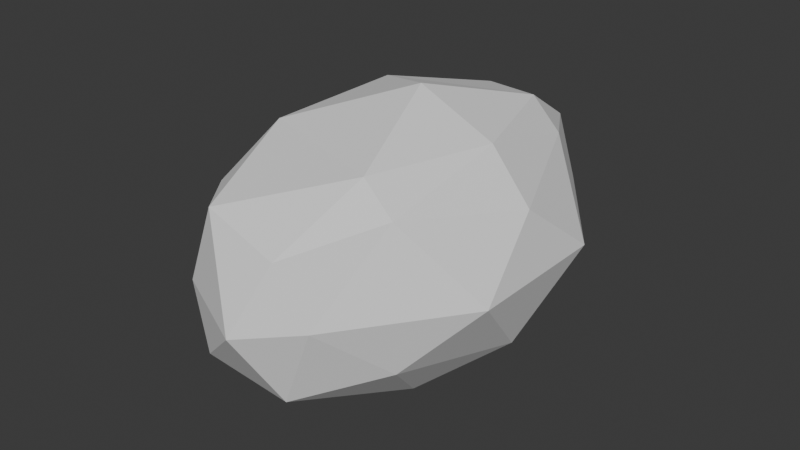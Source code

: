 # Source: PlasmaTorpedo.blend  (saved by Blender 4.5.90; exported with 4.5.12 LTS)
import bpy
from mathutils import Matrix  # noqa: F401  (used for matrix-valued properties, if any)

bpy.ops.wm.read_factory_settings(use_empty=True)
scene = bpy.context.scene
scene.name = 'Scene'

# ---- collections
col_collection = bpy.data.collections.new('Collection'); scene.collection.children.link(col_collection)

# ---- world
world_world = bpy.data.worlds.new('World'); scene.world = world_world
world_world.use_nodes = True; world_world.node_tree.nodes.clear()
_N = world_world.node_tree.nodes; _L = world_world.node_tree.links
n0 = _N.new('ShaderNodeOutputWorld'); n0.name = 'World Output'; n0.location = (200, 100)
n1 = _N.new('ShaderNodeBackground'); n1.name = 'Background'; n1.location = (-200, 100)
n1.inputs[0].default_value = (0.05088, 0.05088, 0.05088, 1.0)
_L.new(n1.outputs[0], n0.inputs[0])
n0.is_active_output = True
world_world.color = (0.05088, 0.05088, 0.05088)
world_world.sun_shadow_jitter_overblur = 0.0

# ---- meshes
me_icosphere = bpy.data.meshes.new('Icosphere')
me_icosphere.from_pydata([(0.0, 0.0, -0.3097), (0.1616, -0.2643, -0.1235), (-0.1381, -0.4277, -0.1235), (-0.3469, 0.0, -0.1235), (-0.1381, 0.4277, -0.1235), (0.1616, 0.2643, -0.1235), (0.0381, -0.4277, 0.1249), (-0.2616, -0.2643, 0.1249), (-0.2616, 0.2643, 0.1249), (0.0381, 0.4277, 0.1249), (0.2469, 0.0, 0.1248), (0.0, 0.0, 0.3028), (-0.08117, -0.2514, -0.2346), (0.1125, -0.1554, -0.2346), (0.03135, -0.4068, -0.163), (0.225, 0.0, -0.163), (0.1125, 0.1554, -0.2346), (-0.2627, 0.0, -0.2346), (-0.2439, -0.2514, -0.163), (-0.08117, 0.2514, -0.2346), (-0.2439, 0.2514, -0.163), (0.03135, 0.4068, -0.163), (0.2752, -0.1554, 0.0), (0.2752, 0.1554, 0.0), (0.0, -0.5028, 0.0), (0.0937, -0.4068, 0.0), (-0.3752, -0.1554, 0.0), (-0.1937, -0.4068, 0.0), (-0.1937, 0.4068, 0.0), (-0.3752, 0.1554, 0.0), (0.0937, 0.4068, 0.0), (0.0, 0.5028, 0.0), (0.1439, -0.2514, 0.1643), (-0.1313, -0.4068, 0.1643), (-0.325, 0.0, 0.1643), (-0.1313, 0.4068, 0.1643), (0.1439, 0.2514, 0.1643), (0.08117, -0.2514, 0.2277), (0.1627, 0.0, 0.2277), (-0.2125, -0.1554, 0.2277), (-0.2125, 0.1554, 0.2277), (0.08117, 0.2514, 0.2277)], [], [(0, 13, 12), (1, 13, 15), (0, 12, 17), (0, 17, 19), (0, 19, 16), (1, 15, 22), (2, 14, 24), (3, 18, 26), (4, 20, 28), (5, 21, 30), (1, 22, 25), (2, 24, 27), (3, 26, 29), (4, 28, 31), (5, 30, 23), (6, 32, 37), (7, 33, 39), (8, 34, 40), (9, 35, 41), (10, 36, 38), (38, 41, 11), (38, 36, 41), (36, 9, 41), (41, 40, 11), (41, 35, 40), (35, 8, 40), (40, 39, 11), (40, 34, 39), (34, 7, 39), (39, 37, 11), (39, 33, 37), (33, 6, 37), (37, 38, 11), (37, 32, 38), (32, 10, 38), (23, 36, 10), (23, 30, 36), (30, 9, 36), (31, 35, 9), (31, 28, 35), (28, 8, 35), (29, 34, 8), (29, 26, 34), (26, 7, 34), (27, 33, 7), (27, 24, 33), (24, 6, 33), (25, 32, 6), (25, 22, 32), (22, 10, 32), (30, 31, 9), (30, 21, 31), (21, 4, 31), (28, 29, 8), (28, 20, 29), (20, 3, 29), (26, 27, 7), (26, 18, 27), (18, 2, 27), (24, 25, 6), (24, 14, 25), (14, 1, 25), (22, 23, 10), (22, 15, 23), (15, 5, 23), (16, 21, 5), (16, 19, 21), (19, 4, 21), (19, 20, 4), (19, 17, 20), (17, 3, 20), (17, 18, 3), (17, 12, 18), (12, 2, 18), (15, 16, 5), (15, 13, 16), (13, 0, 16), (12, 14, 2), (12, 13, 14), (13, 1, 14)])
_uv = me_icosphere.uv_layers.new(name='UVMap')
_uv.uv.foreach_set('vector', [0.1818, 0.0, 0.2273, 0.07873, 0.1364, 0.07873, 0.2727, 0.1575, 0.3182, 0.07873, 0.3636, 0.1575, 0.9091, 0.0, 0.9545, 0.07873, 0.8636, 0.07873, 0.7273, 0.0, 0.7727, 0.07873, 0.6818, 0.07873, 0.5455, 0.0, 0.5909, 0.07873, 0.5, 0.07873, 0.2727, 0.1575, 0.3636, 0.1575, 0.3182, 0.2362, 0.09091, 0.1575, 0.1818, 0.1575, 0.1364, 0.2362, 0.8182, 0.1575, 0.9091, 0.1575, 0.8636, 0.2362, 0.6364, 0.1575, 0.7273, 0.1575, 0.6818, 0.2362, 0.4545, 0.1575, 0.5455, 0.1575, 0.5, 0.2362, 0.2727, 0.1575, 0.3182, 0.2362, 0.2273, 0.2362, 0.09091, 0.1575, 0.1364, 0.2362, 0.04546, 0.2362, 0.8182, 0.1575, 0.8636, 0.2362, 0.7727, 0.2362, 0.6364, 0.1575, 0.6818, 0.2362, 0.5909, 0.2362, 0.4545, 0.1575, 0.5, 0.2362, 0.4091, 0.2362, 0.1818, 0.3149, 0.2727, 0.3149, 0.2273, 0.3937, 0.0, 0.3149, 0.09091, 0.3149, 0.04546, 0.3937, 0.7273, 0.3149, 0.8182, 0.3149, 0.7727, 0.3937, 0.5455, 0.3149, 0.6364, 0.3149, 0.5909, 0.3937, 0.3636, 0.3149, 0.4545, 0.3149, 0.4091, 0.3937, 0.4091, 0.3937, 0.5, 0.3937, 0.4545, 0.4724, 0.4091, 0.3937, 0.4545, 0.3149, 0.5, 0.3937, 0.4545, 0.3149, 0.5455, 0.3149, 0.5, 0.3937, 0.5909, 0.3937, 0.6818, 0.3937, 0.6364, 0.4724, 0.5909, 0.3937, 0.6364, 0.3149, 0.6818, 0.3937, 0.6364, 0.3149, 0.7273, 0.3149, 0.6818, 0.3937, 0.7727, 0.3937, 0.8636, 0.3937, 0.8182, 0.4724, 0.7727, 0.3937, 0.8182, 0.3149, 0.8636, 0.3937, 0.8182, 0.3149, 0.9091, 0.3149, 0.8636, 0.3937, 0.04546, 0.3937, 0.1364, 0.3937, 0.09091, 0.4724, 0.04546, 0.3937, 0.09091, 0.3149, 0.1364, 0.3937, 0.09091, 0.3149, 0.1818, 0.3149, 0.1364, 0.3937, 0.2273, 0.3937, 0.3182, 0.3937, 0.2727, 0.4724, 0.2273, 0.3937, 0.2727, 0.3149, 0.3182, 0.3937, 0.2727, 0.3149, 0.3636, 0.3149, 0.3182, 0.3937, 0.4091, 0.2362, 0.4545, 0.3149, 0.3636, 0.3149, 0.4091, 0.2362, 0.5, 0.2362, 0.4545, 0.3149, 0.5, 0.2362, 0.5455, 0.3149, 0.4545, 0.3149, 0.5909, 0.2362, 0.6364, 0.3149, 0.5455, 0.3149, 0.5909, 0.2362, 0.6818, 0.2362, 0.6364, 0.3149, 0.6818, 0.2362, 0.7273, 0.3149, 0.6364, 0.3149, 0.7727, 0.2362, 0.8182, 0.3149, 0.7273, 0.3149, 0.7727, 0.2362, 0.8636, 0.2362, 0.8182, 0.3149, 0.8636, 0.2362, 0.9091, 0.3149, 0.8182, 0.3149, 0.04546, 0.2362, 0.09091, 0.3149, 0.0, 0.3149, 0.04546, 0.2362, 0.1364, 0.2362, 0.09091, 0.3149, 0.1364, 0.2362, 0.1818, 0.3149, 0.09091, 0.3149, 0.2273, 0.2362, 0.2727, 0.3149, 0.1818, 0.3149, 0.2273, 0.2362, 0.3182, 0.2362, 0.2727, 0.3149, 0.3182, 0.2362, 0.3636, 0.3149, 0.2727, 0.3149, 0.5, 0.2362, 0.5909, 0.2362, 0.5455, 0.3149, 0.5, 0.2362, 0.5455, 0.1575, 0.5909, 0.2362, 0.5455, 0.1575, 0.6364, 0.1575, 0.5909, 0.2362, 0.6818, 0.2362, 0.7727, 0.2362, 0.7273, 0.3149, 0.6818, 0.2362, 0.7273, 0.1575, 0.7727, 0.2362, 0.7273, 0.1575, 0.8182, 0.1575, 0.7727, 0.2362, 0.8636, 0.2362, 0.9545, 0.2362, 0.9091, 0.3149, 0.8636, 0.2362, 0.9091, 0.1575, 0.9545, 0.2362, 0.9091, 0.1575, 1.0, 0.1575, 0.9545, 0.2362, 0.1364, 0.2362, 0.2273, 0.2362, 0.1818, 0.3149, 0.1364, 0.2362, 0.1818, 0.1575, 0.2273, 0.2362, 0.1818, 0.1575, 0.2727, 0.1575, 0.2273, 0.2362, 0.3182, 0.2362, 0.4091, 0.2362, 0.3636, 0.3149, 0.3182, 0.2362, 0.3636, 0.1575, 0.4091, 0.2362, 0.3636, 0.1575, 0.4545, 0.1575, 0.4091, 0.2362, 0.5, 0.07873, 0.5455, 0.1575, 0.4545, 0.1575, 0.5, 0.07873, 0.5909, 0.07873, 0.5455, 0.1575, 0.5909, 0.07873, 0.6364, 0.1575, 0.5455, 0.1575, 0.6818, 0.07873, 0.7273, 0.1575, 0.6364, 0.1575, 0.6818, 0.07873, 0.7727, 0.07873, 0.7273, 0.1575, 0.7727, 0.07873, 0.8182, 0.1575, 0.7273, 0.1575, 0.8636, 0.07873, 0.9091, 0.1575, 0.8182, 0.1575, 0.8636, 0.07873, 0.9545, 0.07873, 0.9091, 0.1575, 0.9545, 0.07873, 1.0, 0.1575, 0.9091, 0.1575, 0.3636, 0.1575, 0.4091, 0.07873, 0.4545, 0.1575, 0.3636, 0.1575, 0.3182, 0.07873, 0.4091, 0.07873, 0.3182, 0.07873, 0.3636, 0.0, 0.4091, 0.07873, 0.1364, 0.07873, 0.1818, 0.1575, 0.09091, 0.1575, 0.1364, 0.07873, 0.2273, 0.07873, 0.1818, 0.1575, 0.2273, 0.07873, 0.2727, 0.1575, 0.1818, 0.1575])
me_icosphere.update()

# ---- objects
ob_icosphere = bpy.data.objects.new('Icosphere', me_icosphere)

# ---- transforms, parenting, visibility, modifiers, constraints
ob_icosphere.location = (0.0, 0.0, 0.0)
ob_icosphere.scale = (10.0, 10.0, 10.0)

# ---- collection membership
col_collection.objects.link(ob_icosphere)

# ---- scene / render settings (as saved in the file)
scene.frame_start = 1; scene.frame_end = 250; scene.frame_set(1)
scene.render.engine = 'BLENDER_EEVEE_NEXT'
bpy.context.view_layer.update()

# ---- added for rendering (the .blend has no active camera and no usable light): camera, sun
cam_auto = bpy.data.cameras.new('AutoCamera')
cam_auto.lens = 50.0
cam_auto.sensor_width = 36.0
cam_auto.clip_end = 1000.0
ob_auto_camera = bpy.data.objects.new('AutoCamera', cam_auto)
scene.collection.objects.link(ob_auto_camera)
ob_auto_camera.location = (11.9452, -14.9342, 9.92164)
ob_auto_camera.rotation_euler = (1.09748, -7.21219e-08, 0.694738)
scene.camera = ob_auto_camera
light_auto_sun = bpy.data.lights.new('AutoSun', 'SUN')
light_auto_sun.energy = 3.0
light_auto_sun.angle = 0.0523599
ob_auto_sun = bpy.data.objects.new('AutoSun', light_auto_sun)
scene.collection.objects.link(ob_auto_sun)
ob_auto_sun.rotation_euler = (0.872665, 0.174533, 0.523599)
bpy.context.view_layer.update()
